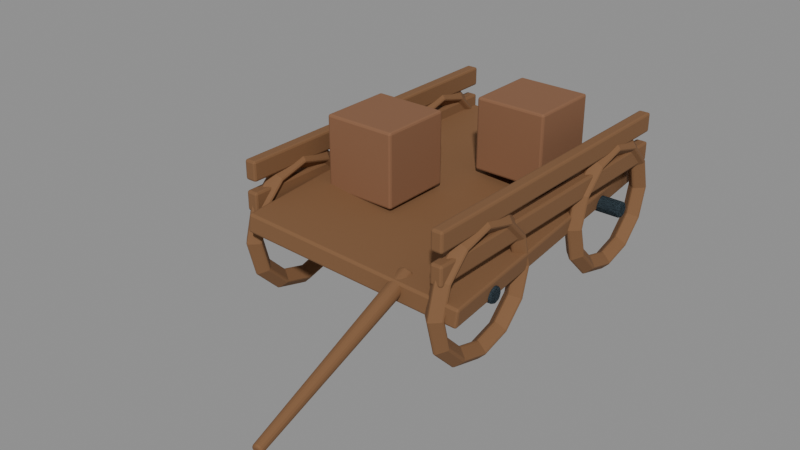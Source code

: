 # Source: wrecked_caravan_sculpt.blend  (saved by Blender 5.2.44; exported with 4.5.12 LTS)
import bpy
from mathutils import Matrix  # noqa: F401  (used for matrix-valued properties, if any)

bpy.ops.wm.read_factory_settings(use_empty=True)
scene = bpy.context.scene
scene.name = 'Fort11_wrecked_caravan'

# ---- materials (node trees are filled in below, after node groups)
mat_fortart2_wood_018 = bpy.data.materials.new('FortArt2_wood.018')
mat_fortart2_wood_018.diffuse_color = (0.2159, 0.1046, 0.04374, 1.0)
mat_fortart2_iron_019 = bpy.data.materials.new('FortArt2_iron.019')
mat_fortart2_iron_019.diffuse_color = (0.04092, 0.06663, 0.08438, 1.0)
mat_fortart2_leather_light_014 = bpy.data.materials.new('FortArt2_leather_light.014')
mat_fortart2_leather_light_014.diffuse_color = (0.2502, 0.117, 0.05781, 1.0)

# ---- material node trees
mat_fortart2_wood_018.use_nodes = True; mat_fortart2_wood_018.node_tree.nodes.clear()
_N = mat_fortart2_wood_018.node_tree.nodes; _L = mat_fortart2_wood_018.node_tree.links
n0 = _N.new('ShaderNodeBsdfPrincipled'); n0.name = 'Principled BSDF'; n0.location = (-200, 100)
n0.inputs[0].default_value = (0.2159, 0.1046, 0.04374, 1.0)
n0.inputs[1].default_value = 0.08
n0.inputs[2].default_value = 0.86
n0.inputs[10].default_value = 0.005
n1 = _N.new('ShaderNodeOutputMaterial'); n1.name = 'Material Output'; n1.location = (200, 100)
_L.new(n0.outputs[0], n1.inputs[0])
n1.is_active_output = True
mat_fortart2_iron_019.use_nodes = True; mat_fortart2_iron_019.node_tree.nodes.clear()
_N = mat_fortart2_iron_019.node_tree.nodes; _L = mat_fortart2_iron_019.node_tree.links
n0 = _N.new('ShaderNodeBsdfPrincipled'); n0.name = 'Principled BSDF'; n0.location = (-200, 100)
n0.inputs[0].default_value = (0.04092, 0.06663, 0.08438, 1.0)
n0.inputs[1].default_value = 0.08
n0.inputs[2].default_value = 0.86
n0.inputs[10].default_value = 0.005
n1 = _N.new('ShaderNodeOutputMaterial'); n1.name = 'Material Output'; n1.location = (200, 100)
_L.new(n0.outputs[0], n1.inputs[0])
n1.is_active_output = True
mat_fortart2_leather_light_014.use_nodes = True; mat_fortart2_leather_light_014.node_tree.nodes.clear()
_N = mat_fortart2_leather_light_014.node_tree.nodes; _L = mat_fortart2_leather_light_014.node_tree.links
n0 = _N.new('ShaderNodeBsdfPrincipled'); n0.name = 'Principled BSDF'; n0.location = (-200, 100)
n0.inputs[0].default_value = (0.2502, 0.117, 0.05781, 1.0)
n0.inputs[1].default_value = 0.08
n0.inputs[2].default_value = 0.86
n0.inputs[10].default_value = 0.005
n1 = _N.new('ShaderNodeOutputMaterial'); n1.name = 'Material Output'; n1.location = (200, 100)
_L.new(n0.outputs[0], n1.inputs[0])
n1.is_active_output = True

# ---- meshes
me_cube_2716 = bpy.data.meshes.new('Cube.2716')
me_cube_2716.from_pydata([(-1.25, -2.0, -0.11), (-1.25, -2.0, 0.11), (-1.25, 2.0, -0.11), (-1.25, 2.0, 0.11), (1.25, -2.0, -0.11), (1.25, -2.0, 0.11), (1.25, 2.0, -0.11), (1.25, 2.0, 0.11)], [], [(0, 1, 3, 2), (2, 3, 7, 6), (6, 7, 5, 4), (4, 5, 1, 0), (2, 6, 4, 0), (7, 3, 1, 5)])
_uv = me_cube_2716.uv_layers.new(name='UVMap')
_uv.uv.foreach_set('vector', [0.375, 0.0, 0.625, 0.0, 0.625, 0.25, 0.375, 0.25, 0.375, 0.25, 0.625, 0.25, 0.625, 0.5, 0.375, 0.5, 0.375, 0.5, 0.625, 0.5, 0.625, 0.75, 0.375, 0.75, 0.375, 0.75, 0.625, 0.75, 0.625, 1.0, 0.375, 1.0, 0.125, 0.5, 0.375, 0.5, 0.375, 0.75, 0.125, 0.75, 0.625, 0.5, 0.875, 0.5, 0.875, 0.75, 0.625, 0.75])
me_cube_2716.materials.append(mat_fortart2_wood_018)
me_cube_2716.update()
me_torus_426 = bpy.data.meshes.new('Torus.426')
me_torus_426.from_pydata([(0.82, 0.0, 0.0), (0.7, 0.0, 0.12), (0.58, 0.0, 1.47e-17), (0.7, 0.0, -0.12), (0.7101, 0.41, 0.0), (0.6062, 0.35, 0.12), (0.5023, 0.29, 1.47e-17), (0.6062, 0.35, -0.12), (0.41, 0.7101, 0.0), (0.35, 0.6062, 0.12), (0.29, 0.5023, 1.47e-17), (0.35, 0.6062, -0.12), (6.191e-08, 0.82, 0.0), (5.285e-08, 0.7, 0.12), (4.379e-08, 0.58, 1.47e-17), (5.285e-08, 0.7, -0.12), (-0.41, 0.7101, 0.0), (-0.35, 0.6062, 0.12), (-0.29, 0.5023, 1.47e-17), (-0.35, 0.6062, -0.12), (-0.7101, 0.41, 0.0), (-0.6062, 0.35, 0.12), (-0.5023, 0.29, 1.47e-17), (-0.6062, 0.35, -0.12), (-0.82, 7.169e-08, 0.0), (-0.7, 6.12e-08, 0.12), (-0.58, 5.071e-08, 1.47e-17), (-0.7, 6.12e-08, -0.12), (-0.7101, -0.41, 0.0), (-0.6062, -0.35, 0.12), (-0.5023, -0.29, 1.47e-17), (-0.6062, -0.35, -0.12), (-0.41, -0.7101, 0.0), (-0.35, -0.6062, 0.12), (-0.29, -0.5023, 1.47e-17), (-0.35, -0.6062, -0.12), (6.191e-08, -0.82, 0.0), (5.285e-08, -0.7, 0.12), (4.379e-08, -0.58, 1.47e-17), (5.285e-08, -0.7, -0.12), (0.41, -0.7101, 0.0), (0.35, -0.6062, 0.12), (0.29, -0.5023, 1.47e-17), (0.35, -0.6062, -0.12), (0.7101, -0.41, 0.0), (0.6062, -0.35, 0.12), (0.5023, -0.29, 1.47e-17), (0.6062, -0.35, -0.12)], [], [(0, 4, 5, 1), (1, 5, 6, 2), (2, 6, 7, 3), (3, 7, 4, 0), (4, 8, 9, 5), (5, 9, 10, 6), (6, 10, 11, 7), (7, 11, 8, 4), (8, 12, 13, 9), (9, 13, 14, 10), (10, 14, 15, 11), (11, 15, 12, 8), (12, 16, 17, 13), (13, 17, 18, 14), (14, 18, 19, 15), (15, 19, 16, 12), (16, 20, 21, 17), (17, 21, 22, 18), (18, 22, 23, 19), (19, 23, 20, 16), (20, 24, 25, 21), (21, 25, 26, 22), (22, 26, 27, 23), (23, 27, 24, 20), (24, 28, 29, 25), (25, 29, 30, 26), (26, 30, 31, 27), (27, 31, 28, 24), (28, 32, 33, 29), (29, 33, 34, 30), (30, 34, 35, 31), (31, 35, 32, 28), (32, 36, 37, 33), (33, 37, 38, 34), (34, 38, 39, 35), (35, 39, 36, 32), (36, 40, 41, 37), (37, 41, 42, 38), (38, 42, 43, 39), (39, 43, 40, 36), (40, 44, 45, 41), (41, 45, 46, 42), (42, 46, 47, 43), (43, 47, 44, 40), (44, 0, 1, 45), (45, 1, 2, 46), (46, 2, 3, 47), (47, 3, 0, 44)])
_uv = me_torus_426.uv_layers.new(name='UVMap')
_uv.uv.foreach_set('vector', [0.5, 0.5, 0.5833, 0.5, 0.5833, 0.75, 0.5, 0.75, 0.5, 0.75, 0.5833, 0.75, 0.5833, 1.0, 0.5, 1.0, 0.5, 0.0, 0.5833, 0.0, 0.5833, 0.25, 0.5, 0.25, 0.5, 0.25, 0.5833, 0.25, 0.5833, 0.5, 0.5, 0.5, 0.5833, 0.5, 0.6667, 0.5, 0.6667, 0.75, 0.5833, 0.75, 0.5833, 0.75, 0.6667, 0.75, 0.6667, 1.0, 0.5833, 1.0, 0.5833, 0.0, 0.6667, 0.0, 0.6667, 0.25, 0.5833, 0.25, 0.5833, 0.25, 0.6667, 0.25, 0.6667, 0.5, 0.5833, 0.5, 0.6667, 0.5, 0.75, 0.5, 0.75, 0.75, 0.6667, 0.75, 0.6667, 0.75, 0.75, 0.75, 0.75, 1.0, 0.6667, 1.0, 0.6667, 0.0, 0.75, 0.0, 0.75, 0.25, 0.6667, 0.25, 0.6667, 0.25, 0.75, 0.25, 0.75, 0.5, 0.6667, 0.5, 0.75, 0.5, 0.8333, 0.5, 0.8333, 0.75, 0.75, 0.75, 0.75, 0.75, 0.8333, 0.75, 0.8333, 1.0, 0.75, 1.0, 0.75, 0.0, 0.8333, 0.0, 0.8333, 0.25, 0.75, 0.25, 0.75, 0.25, 0.8333, 0.25, 0.8333, 0.5, 0.75, 0.5, 0.8333, 0.5, 0.9167, 0.5, 0.9167, 0.75, 0.8333, 0.75, 0.8333, 0.75, 0.9167, 0.75, 0.9167, 1.0, 0.8333, 1.0, 0.8333, 0.0, 0.9167, 0.0, 0.9167, 0.25, 0.8333, 0.25, 0.8333, 0.25, 0.9167, 0.25, 0.9167, 0.5, 0.8333, 0.5, 0.9167, 0.5, 1.0, 0.5, 1.0, 0.75, 0.9167, 0.75, 0.9167, 0.75, 1.0, 0.75, 1.0, 1.0, 0.9167, 1.0, 0.9167, 0.0, 1.0, 0.0, 1.0, 0.25, 0.9167, 0.25, 0.9167, 0.25, 1.0, 0.25, 1.0, 0.5, 0.9167, 0.5, 2.22e-16, 0.5, 0.08333, 0.5, 0.08333, 0.75, 2.22e-16, 0.75, 2.22e-16, 0.75, 0.08333, 0.75, 0.08333, 1.0, 2.22e-16, 1.0, 2.22e-16, 0.0, 0.08333, 0.0, 0.08333, 0.25, 2.22e-16, 0.25, 2.22e-16, 0.25, 0.08333, 0.25, 0.08333, 0.5, 2.22e-16, 0.5, 0.08333, 0.5, 0.1667, 0.5, 0.1667, 0.75, 0.08333, 0.75, 0.08333, 0.75, 0.1667, 0.75, 0.1667, 1.0, 0.08333, 1.0, 0.08333, 0.0, 0.1667, 0.0, 0.1667, 0.25, 0.08333, 0.25, 0.08333, 0.25, 0.1667, 0.25, 0.1667, 0.5, 0.08333, 0.5, 0.1667, 0.5, 0.25, 0.5, 0.25, 0.75, 0.1667, 0.75, 0.1667, 0.75, 0.25, 0.75, 0.25, 1.0, 0.1667, 1.0, 0.1667, 0.0, 0.25, 0.0, 0.25, 0.25, 0.1667, 0.25, 0.1667, 0.25, 0.25, 0.25, 0.25, 0.5, 0.1667, 0.5, 0.25, 0.5, 0.3333, 0.5, 0.3333, 0.75, 0.25, 0.75, 0.25, 0.75, 0.3333, 0.75, 0.3333, 1.0, 0.25, 1.0, 0.25, 0.0, 0.3333, 0.0, 0.3333, 0.25, 0.25, 0.25, 0.25, 0.25, 0.3333, 0.25, 0.3333, 0.5, 0.25, 0.5, 0.3333, 0.5, 0.4167, 0.5, 0.4167, 0.75, 0.3333, 0.75, 0.3333, 0.75, 0.4167, 0.75, 0.4167, 1.0, 0.3333, 1.0, 0.3333, 0.0, 0.4167, 0.0, 0.4167, 0.25, 0.3333, 0.25, 0.3333, 0.25, 0.4167, 0.25, 0.4167, 0.5, 0.3333, 0.5, 0.4167, 0.5, 0.5, 0.5, 0.5, 0.75, 0.4167, 0.75, 0.4167, 0.75, 0.5, 0.75, 0.5, 1.0, 0.4167, 1.0, 0.4167, 0.0, 0.5, 0.0, 0.5, 0.25, 0.4167, 0.25, 0.4167, 0.25, 0.5, 0.25, 0.5, 0.5, 0.4167, 0.5])
me_torus_426.materials.append(mat_fortart2_wood_018)
me_torus_426.update()
me_cone_2487 = bpy.data.meshes.new('Cone.2487')
me_cone_2487.from_pydata([(0.0, 0.1, -1.4), (0.0, 0.1, 1.4), (0.07071, 0.07071, -1.4), (0.07071, 0.07071, 1.4), (0.1, 0.0, -1.4), (0.1, 0.0, 1.4), (0.07071, -0.07071, -1.4), (0.07071, -0.07071, 1.4), (0.0, -0.1, -1.4), (0.0, -0.1, 1.4), (-0.07071, -0.07071, -1.4), (-0.07071, -0.07071, 1.4), (-0.1, 0.0, -1.4), (-0.1, 0.0, 1.4), (-0.07071, 0.07071, -1.4), (-0.07071, 0.07071, 1.4)], [], [(0, 1, 3, 2), (2, 3, 5, 4), (4, 5, 7, 6), (6, 7, 9, 8), (8, 9, 11, 10), (10, 11, 13, 12), (3, 1, 15, 13, 11, 9, 7, 5), (12, 13, 15, 14), (14, 15, 1, 0), (0, 2, 4, 6, 8, 10, 12, 14)])
_uv = me_cone_2487.uv_layers.new(name='UVMap')
_uv.uv.foreach_set('vector', [1.0, 0.5, 1.0, 1.0, 0.875, 1.0, 0.875, 0.5, 0.875, 0.5, 0.875, 1.0, 0.75, 1.0, 0.75, 0.5, 0.75, 0.5, 0.75, 1.0, 0.625, 1.0, 0.625, 0.5, 0.625, 0.5, 0.625, 1.0, 0.5, 1.0, 0.5, 0.5, 0.5, 0.5, 0.5, 1.0, 0.375, 1.0, 0.375, 0.5, 0.375, 0.5, 0.375, 1.0, 0.25, 1.0, 0.25, 0.5, 0.4197, 0.4197, 0.25, 0.49, 0.08029, 0.4197, 0.01, 0.25, 0.08029, 0.08029, 0.25, 0.01, 0.4197, 0.08029, 0.49, 0.25, 0.25, 0.5, 0.25, 1.0, 0.125, 1.0, 0.125, 0.5, 0.125, 0.5, 0.125, 1.0, 0.0, 1.0, 0.0, 0.5, 0.75, 0.49, 0.9197, 0.4197, 0.99, 0.25, 0.9197, 0.08029, 0.75, 0.01, 0.5803, 0.08029, 0.51, 0.25, 0.5803, 0.4197])
me_cone_2487.materials.append(mat_fortart2_iron_019)
me_cone_2487.update()
me_torus_427 = bpy.data.meshes.new('Torus.427')
me_torus_427.from_pydata([(0.82, 0.0, 0.0), (0.7, 0.0, 0.12), (0.58, 0.0, 1.47e-17), (0.7, 0.0, -0.12), (0.7101, 0.41, 0.0), (0.6062, 0.35, 0.12), (0.5023, 0.29, 1.47e-17), (0.6062, 0.35, -0.12), (0.41, 0.7101, 0.0), (0.35, 0.6062, 0.12), (0.29, 0.5023, 1.47e-17), (0.35, 0.6062, -0.12), (6.191e-08, 0.82, 0.0), (5.285e-08, 0.7, 0.12), (4.379e-08, 0.58, 1.47e-17), (5.285e-08, 0.7, -0.12), (-0.41, 0.7101, 0.0), (-0.35, 0.6062, 0.12), (-0.29, 0.5023, 1.47e-17), (-0.35, 0.6062, -0.12), (-0.7101, 0.41, 0.0), (-0.6062, 0.35, 0.12), (-0.5023, 0.29, 1.47e-17), (-0.6062, 0.35, -0.12), (-0.82, 7.169e-08, 0.0), (-0.7, 6.12e-08, 0.12), (-0.58, 5.071e-08, 1.47e-17), (-0.7, 6.12e-08, -0.12), (-0.7101, -0.41, 0.0), (-0.6062, -0.35, 0.12), (-0.5023, -0.29, 1.47e-17), (-0.6062, -0.35, -0.12), (-0.41, -0.7101, 0.0), (-0.35, -0.6062, 0.12), (-0.29, -0.5023, 1.47e-17), (-0.35, -0.6062, -0.12), (6.191e-08, -0.82, 0.0), (5.285e-08, -0.7, 0.12), (4.379e-08, -0.58, 1.47e-17), (5.285e-08, -0.7, -0.12), (0.41, -0.7101, 0.0), (0.35, -0.6062, 0.12), (0.29, -0.5023, 1.47e-17), (0.35, -0.6062, -0.12), (0.7101, -0.41, 0.0), (0.6062, -0.35, 0.12), (0.5023, -0.29, 1.47e-17), (0.6062, -0.35, -0.12)], [], [(0, 4, 5, 1), (1, 5, 6, 2), (2, 6, 7, 3), (3, 7, 4, 0), (4, 8, 9, 5), (5, 9, 10, 6), (6, 10, 11, 7), (7, 11, 8, 4), (8, 12, 13, 9), (9, 13, 14, 10), (10, 14, 15, 11), (11, 15, 12, 8), (12, 16, 17, 13), (13, 17, 18, 14), (14, 18, 19, 15), (15, 19, 16, 12), (16, 20, 21, 17), (17, 21, 22, 18), (18, 22, 23, 19), (19, 23, 20, 16), (20, 24, 25, 21), (21, 25, 26, 22), (22, 26, 27, 23), (23, 27, 24, 20), (24, 28, 29, 25), (25, 29, 30, 26), (26, 30, 31, 27), (27, 31, 28, 24), (28, 32, 33, 29), (29, 33, 34, 30), (30, 34, 35, 31), (31, 35, 32, 28), (32, 36, 37, 33), (33, 37, 38, 34), (34, 38, 39, 35), (35, 39, 36, 32), (36, 40, 41, 37), (37, 41, 42, 38), (38, 42, 43, 39), (39, 43, 40, 36), (40, 44, 45, 41), (41, 45, 46, 42), (42, 46, 47, 43), (43, 47, 44, 40), (44, 0, 1, 45), (45, 1, 2, 46), (46, 2, 3, 47), (47, 3, 0, 44)])
_uv = me_torus_427.uv_layers.new(name='UVMap')
_uv.uv.foreach_set('vector', [0.5, 0.5, 0.5833, 0.5, 0.5833, 0.75, 0.5, 0.75, 0.5, 0.75, 0.5833, 0.75, 0.5833, 1.0, 0.5, 1.0, 0.5, 0.0, 0.5833, 0.0, 0.5833, 0.25, 0.5, 0.25, 0.5, 0.25, 0.5833, 0.25, 0.5833, 0.5, 0.5, 0.5, 0.5833, 0.5, 0.6667, 0.5, 0.6667, 0.75, 0.5833, 0.75, 0.5833, 0.75, 0.6667, 0.75, 0.6667, 1.0, 0.5833, 1.0, 0.5833, 0.0, 0.6667, 0.0, 0.6667, 0.25, 0.5833, 0.25, 0.5833, 0.25, 0.6667, 0.25, 0.6667, 0.5, 0.5833, 0.5, 0.6667, 0.5, 0.75, 0.5, 0.75, 0.75, 0.6667, 0.75, 0.6667, 0.75, 0.75, 0.75, 0.75, 1.0, 0.6667, 1.0, 0.6667, 0.0, 0.75, 0.0, 0.75, 0.25, 0.6667, 0.25, 0.6667, 0.25, 0.75, 0.25, 0.75, 0.5, 0.6667, 0.5, 0.75, 0.5, 0.8333, 0.5, 0.8333, 0.75, 0.75, 0.75, 0.75, 0.75, 0.8333, 0.75, 0.8333, 1.0, 0.75, 1.0, 0.75, 0.0, 0.8333, 0.0, 0.8333, 0.25, 0.75, 0.25, 0.75, 0.25, 0.8333, 0.25, 0.8333, 0.5, 0.75, 0.5, 0.8333, 0.5, 0.9167, 0.5, 0.9167, 0.75, 0.8333, 0.75, 0.8333, 0.75, 0.9167, 0.75, 0.9167, 1.0, 0.8333, 1.0, 0.8333, 0.0, 0.9167, 0.0, 0.9167, 0.25, 0.8333, 0.25, 0.8333, 0.25, 0.9167, 0.25, 0.9167, 0.5, 0.8333, 0.5, 0.9167, 0.5, 1.0, 0.5, 1.0, 0.75, 0.9167, 0.75, 0.9167, 0.75, 1.0, 0.75, 1.0, 1.0, 0.9167, 1.0, 0.9167, 0.0, 1.0, 0.0, 1.0, 0.25, 0.9167, 0.25, 0.9167, 0.25, 1.0, 0.25, 1.0, 0.5, 0.9167, 0.5, 2.22e-16, 0.5, 0.08333, 0.5, 0.08333, 0.75, 2.22e-16, 0.75, 2.22e-16, 0.75, 0.08333, 0.75, 0.08333, 1.0, 2.22e-16, 1.0, 2.22e-16, 0.0, 0.08333, 0.0, 0.08333, 0.25, 2.22e-16, 0.25, 2.22e-16, 0.25, 0.08333, 0.25, 0.08333, 0.5, 2.22e-16, 0.5, 0.08333, 0.5, 0.1667, 0.5, 0.1667, 0.75, 0.08333, 0.75, 0.08333, 0.75, 0.1667, 0.75, 0.1667, 1.0, 0.08333, 1.0, 0.08333, 0.0, 0.1667, 0.0, 0.1667, 0.25, 0.08333, 0.25, 0.08333, 0.25, 0.1667, 0.25, 0.1667, 0.5, 0.08333, 0.5, 0.1667, 0.5, 0.25, 0.5, 0.25, 0.75, 0.1667, 0.75, 0.1667, 0.75, 0.25, 0.75, 0.25, 1.0, 0.1667, 1.0, 0.1667, 0.0, 0.25, 0.0, 0.25, 0.25, 0.1667, 0.25, 0.1667, 0.25, 0.25, 0.25, 0.25, 0.5, 0.1667, 0.5, 0.25, 0.5, 0.3333, 0.5, 0.3333, 0.75, 0.25, 0.75, 0.25, 0.75, 0.3333, 0.75, 0.3333, 1.0, 0.25, 1.0, 0.25, 0.0, 0.3333, 0.0, 0.3333, 0.25, 0.25, 0.25, 0.25, 0.25, 0.3333, 0.25, 0.3333, 0.5, 0.25, 0.5, 0.3333, 0.5, 0.4167, 0.5, 0.4167, 0.75, 0.3333, 0.75, 0.3333, 0.75, 0.4167, 0.75, 0.4167, 1.0, 0.3333, 1.0, 0.3333, 0.0, 0.4167, 0.0, 0.4167, 0.25, 0.3333, 0.25, 0.3333, 0.25, 0.4167, 0.25, 0.4167, 0.5, 0.3333, 0.5, 0.4167, 0.5, 0.5, 0.5, 0.5, 0.75, 0.4167, 0.75, 0.4167, 0.75, 0.5, 0.75, 0.5, 1.0, 0.4167, 1.0, 0.4167, 0.0, 0.5, 0.0, 0.5, 0.25, 0.4167, 0.25, 0.4167, 0.25, 0.5, 0.25, 0.5, 0.5, 0.4167, 0.5])
me_torus_427.materials.append(mat_fortart2_wood_018)
me_torus_427.update()
me_cone_2488 = bpy.data.meshes.new('Cone.2488')
me_cone_2488.from_pydata([(0.0, 0.1, -1.4), (0.0, 0.1, 1.4), (0.07071, 0.07071, -1.4), (0.07071, 0.07071, 1.4), (0.1, 0.0, -1.4), (0.1, 0.0, 1.4), (0.07071, -0.07071, -1.4), (0.07071, -0.07071, 1.4), (0.0, -0.1, -1.4), (0.0, -0.1, 1.4), (-0.07071, -0.07071, -1.4), (-0.07071, -0.07071, 1.4), (-0.1, 0.0, -1.4), (-0.1, 0.0, 1.4), (-0.07071, 0.07071, -1.4), (-0.07071, 0.07071, 1.4)], [], [(0, 1, 3, 2), (2, 3, 5, 4), (4, 5, 7, 6), (6, 7, 9, 8), (8, 9, 11, 10), (10, 11, 13, 12), (3, 1, 15, 13, 11, 9, 7, 5), (12, 13, 15, 14), (14, 15, 1, 0), (0, 2, 4, 6, 8, 10, 12, 14)])
_uv = me_cone_2488.uv_layers.new(name='UVMap')
_uv.uv.foreach_set('vector', [1.0, 0.5, 1.0, 1.0, 0.875, 1.0, 0.875, 0.5, 0.875, 0.5, 0.875, 1.0, 0.75, 1.0, 0.75, 0.5, 0.75, 0.5, 0.75, 1.0, 0.625, 1.0, 0.625, 0.5, 0.625, 0.5, 0.625, 1.0, 0.5, 1.0, 0.5, 0.5, 0.5, 0.5, 0.5, 1.0, 0.375, 1.0, 0.375, 0.5, 0.375, 0.5, 0.375, 1.0, 0.25, 1.0, 0.25, 0.5, 0.4197, 0.4197, 0.25, 0.49, 0.08029, 0.4197, 0.01, 0.25, 0.08029, 0.08029, 0.25, 0.01, 0.4197, 0.08029, 0.49, 0.25, 0.25, 0.5, 0.25, 1.0, 0.125, 1.0, 0.125, 0.5, 0.125, 0.5, 0.125, 1.0, 0.0, 1.0, 0.0, 0.5, 0.75, 0.49, 0.9197, 0.4197, 0.99, 0.25, 0.9197, 0.08029, 0.75, 0.01, 0.5803, 0.08029, 0.51, 0.25, 0.5803, 0.4197])
me_cone_2488.materials.append(mat_fortart2_iron_019)
me_cone_2488.update()
me_cube_2717 = bpy.data.meshes.new('Cube.2717')
me_cube_2717.from_pydata([(-0.07, -1.9, -0.115), (-0.07, -1.9, 0.115), (-0.07, 1.9, -0.115), (-0.07, 1.9, 0.115), (0.07, -1.9, -0.115), (0.07, -1.9, 0.115), (0.07, 1.9, -0.115), (0.07, 1.9, 0.115)], [], [(0, 1, 3, 2), (2, 3, 7, 6), (6, 7, 5, 4), (4, 5, 1, 0), (2, 6, 4, 0), (7, 3, 1, 5)])
_uv = me_cube_2717.uv_layers.new(name='UVMap')
_uv.uv.foreach_set('vector', [0.375, 0.0, 0.625, 0.0, 0.625, 0.25, 0.375, 0.25, 0.375, 0.25, 0.625, 0.25, 0.625, 0.5, 0.375, 0.5, 0.375, 0.5, 0.625, 0.5, 0.625, 0.75, 0.375, 0.75, 0.375, 0.75, 0.625, 0.75, 0.625, 1.0, 0.375, 1.0, 0.125, 0.5, 0.375, 0.5, 0.375, 0.75, 0.125, 0.75, 0.625, 0.5, 0.875, 0.5, 0.875, 0.75, 0.625, 0.75])
me_cube_2717.materials.append(mat_fortart2_wood_018)
me_cube_2717.update()
me_cube_2718 = bpy.data.meshes.new('Cube.2718')
me_cube_2718.from_pydata([(-0.07, -1.9, -0.115), (-0.07, -1.9, 0.115), (-0.07, 1.9, -0.115), (-0.07, 1.9, 0.115), (0.07, -1.9, -0.115), (0.07, -1.9, 0.115), (0.07, 1.9, -0.115), (0.07, 1.9, 0.115)], [], [(0, 1, 3, 2), (2, 3, 7, 6), (6, 7, 5, 4), (4, 5, 1, 0), (2, 6, 4, 0), (7, 3, 1, 5)])
_uv = me_cube_2718.uv_layers.new(name='UVMap')
_uv.uv.foreach_set('vector', [0.375, 0.0, 0.625, 0.0, 0.625, 0.25, 0.375, 0.25, 0.375, 0.25, 0.625, 0.25, 0.625, 0.5, 0.375, 0.5, 0.375, 0.5, 0.625, 0.5, 0.625, 0.75, 0.375, 0.75, 0.375, 0.75, 0.625, 0.75, 0.625, 1.0, 0.375, 1.0, 0.125, 0.5, 0.375, 0.5, 0.375, 0.75, 0.125, 0.75, 0.625, 0.5, 0.875, 0.5, 0.875, 0.75, 0.625, 0.75])
me_cube_2718.materials.append(mat_fortart2_wood_018)
me_cube_2718.update()
me_torus_428 = bpy.data.meshes.new('Torus.428')
me_torus_428.from_pydata([(0.82, 0.0, 0.0), (0.7, 0.0, 0.12), (0.58, 0.0, 1.47e-17), (0.7, 0.0, -0.12), (0.7101, 0.41, 0.0), (0.6062, 0.35, 0.12), (0.5023, 0.29, 1.47e-17), (0.6062, 0.35, -0.12), (0.41, 0.7101, 0.0), (0.35, 0.6062, 0.12), (0.29, 0.5023, 1.47e-17), (0.35, 0.6062, -0.12), (6.191e-08, 0.82, 0.0), (5.285e-08, 0.7, 0.12), (4.379e-08, 0.58, 1.47e-17), (5.285e-08, 0.7, -0.12), (-0.41, 0.7101, 0.0), (-0.35, 0.6062, 0.12), (-0.29, 0.5023, 1.47e-17), (-0.35, 0.6062, -0.12), (-0.7101, 0.41, 0.0), (-0.6062, 0.35, 0.12), (-0.5023, 0.29, 1.47e-17), (-0.6062, 0.35, -0.12), (-0.82, 7.169e-08, 0.0), (-0.7, 6.12e-08, 0.12), (-0.58, 5.071e-08, 1.47e-17), (-0.7, 6.12e-08, -0.12), (-0.7101, -0.41, 0.0), (-0.6062, -0.35, 0.12), (-0.5023, -0.29, 1.47e-17), (-0.6062, -0.35, -0.12), (-0.41, -0.7101, 0.0), (-0.35, -0.6062, 0.12), (-0.29, -0.5023, 1.47e-17), (-0.35, -0.6062, -0.12), (6.191e-08, -0.82, 0.0), (5.285e-08, -0.7, 0.12), (4.379e-08, -0.58, 1.47e-17), (5.285e-08, -0.7, -0.12), (0.41, -0.7101, 0.0), (0.35, -0.6062, 0.12), (0.29, -0.5023, 1.47e-17), (0.35, -0.6062, -0.12), (0.7101, -0.41, 0.0), (0.6062, -0.35, 0.12), (0.5023, -0.29, 1.47e-17), (0.6062, -0.35, -0.12)], [], [(0, 4, 5, 1), (1, 5, 6, 2), (2, 6, 7, 3), (3, 7, 4, 0), (4, 8, 9, 5), (5, 9, 10, 6), (6, 10, 11, 7), (7, 11, 8, 4), (8, 12, 13, 9), (9, 13, 14, 10), (10, 14, 15, 11), (11, 15, 12, 8), (12, 16, 17, 13), (13, 17, 18, 14), (14, 18, 19, 15), (15, 19, 16, 12), (16, 20, 21, 17), (17, 21, 22, 18), (18, 22, 23, 19), (19, 23, 20, 16), (20, 24, 25, 21), (21, 25, 26, 22), (22, 26, 27, 23), (23, 27, 24, 20), (24, 28, 29, 25), (25, 29, 30, 26), (26, 30, 31, 27), (27, 31, 28, 24), (28, 32, 33, 29), (29, 33, 34, 30), (30, 34, 35, 31), (31, 35, 32, 28), (32, 36, 37, 33), (33, 37, 38, 34), (34, 38, 39, 35), (35, 39, 36, 32), (36, 40, 41, 37), (37, 41, 42, 38), (38, 42, 43, 39), (39, 43, 40, 36), (40, 44, 45, 41), (41, 45, 46, 42), (42, 46, 47, 43), (43, 47, 44, 40), (44, 0, 1, 45), (45, 1, 2, 46), (46, 2, 3, 47), (47, 3, 0, 44)])
_uv = me_torus_428.uv_layers.new(name='UVMap')
_uv.uv.foreach_set('vector', [0.5, 0.5, 0.5833, 0.5, 0.5833, 0.75, 0.5, 0.75, 0.5, 0.75, 0.5833, 0.75, 0.5833, 1.0, 0.5, 1.0, 0.5, 0.0, 0.5833, 0.0, 0.5833, 0.25, 0.5, 0.25, 0.5, 0.25, 0.5833, 0.25, 0.5833, 0.5, 0.5, 0.5, 0.5833, 0.5, 0.6667, 0.5, 0.6667, 0.75, 0.5833, 0.75, 0.5833, 0.75, 0.6667, 0.75, 0.6667, 1.0, 0.5833, 1.0, 0.5833, 0.0, 0.6667, 0.0, 0.6667, 0.25, 0.5833, 0.25, 0.5833, 0.25, 0.6667, 0.25, 0.6667, 0.5, 0.5833, 0.5, 0.6667, 0.5, 0.75, 0.5, 0.75, 0.75, 0.6667, 0.75, 0.6667, 0.75, 0.75, 0.75, 0.75, 1.0, 0.6667, 1.0, 0.6667, 0.0, 0.75, 0.0, 0.75, 0.25, 0.6667, 0.25, 0.6667, 0.25, 0.75, 0.25, 0.75, 0.5, 0.6667, 0.5, 0.75, 0.5, 0.8333, 0.5, 0.8333, 0.75, 0.75, 0.75, 0.75, 0.75, 0.8333, 0.75, 0.8333, 1.0, 0.75, 1.0, 0.75, 0.0, 0.8333, 0.0, 0.8333, 0.25, 0.75, 0.25, 0.75, 0.25, 0.8333, 0.25, 0.8333, 0.5, 0.75, 0.5, 0.8333, 0.5, 0.9167, 0.5, 0.9167, 0.75, 0.8333, 0.75, 0.8333, 0.75, 0.9167, 0.75, 0.9167, 1.0, 0.8333, 1.0, 0.8333, 0.0, 0.9167, 0.0, 0.9167, 0.25, 0.8333, 0.25, 0.8333, 0.25, 0.9167, 0.25, 0.9167, 0.5, 0.8333, 0.5, 0.9167, 0.5, 1.0, 0.5, 1.0, 0.75, 0.9167, 0.75, 0.9167, 0.75, 1.0, 0.75, 1.0, 1.0, 0.9167, 1.0, 0.9167, 0.0, 1.0, 0.0, 1.0, 0.25, 0.9167, 0.25, 0.9167, 0.25, 1.0, 0.25, 1.0, 0.5, 0.9167, 0.5, 2.22e-16, 0.5, 0.08333, 0.5, 0.08333, 0.75, 2.22e-16, 0.75, 2.22e-16, 0.75, 0.08333, 0.75, 0.08333, 1.0, 2.22e-16, 1.0, 2.22e-16, 0.0, 0.08333, 0.0, 0.08333, 0.25, 2.22e-16, 0.25, 2.22e-16, 0.25, 0.08333, 0.25, 0.08333, 0.5, 2.22e-16, 0.5, 0.08333, 0.5, 0.1667, 0.5, 0.1667, 0.75, 0.08333, 0.75, 0.08333, 0.75, 0.1667, 0.75, 0.1667, 1.0, 0.08333, 1.0, 0.08333, 0.0, 0.1667, 0.0, 0.1667, 0.25, 0.08333, 0.25, 0.08333, 0.25, 0.1667, 0.25, 0.1667, 0.5, 0.08333, 0.5, 0.1667, 0.5, 0.25, 0.5, 0.25, 0.75, 0.1667, 0.75, 0.1667, 0.75, 0.25, 0.75, 0.25, 1.0, 0.1667, 1.0, 0.1667, 0.0, 0.25, 0.0, 0.25, 0.25, 0.1667, 0.25, 0.1667, 0.25, 0.25, 0.25, 0.25, 0.5, 0.1667, 0.5, 0.25, 0.5, 0.3333, 0.5, 0.3333, 0.75, 0.25, 0.75, 0.25, 0.75, 0.3333, 0.75, 0.3333, 1.0, 0.25, 1.0, 0.25, 0.0, 0.3333, 0.0, 0.3333, 0.25, 0.25, 0.25, 0.25, 0.25, 0.3333, 0.25, 0.3333, 0.5, 0.25, 0.5, 0.3333, 0.5, 0.4167, 0.5, 0.4167, 0.75, 0.3333, 0.75, 0.3333, 0.75, 0.4167, 0.75, 0.4167, 1.0, 0.3333, 1.0, 0.3333, 0.0, 0.4167, 0.0, 0.4167, 0.25, 0.3333, 0.25, 0.3333, 0.25, 0.4167, 0.25, 0.4167, 0.5, 0.3333, 0.5, 0.4167, 0.5, 0.5, 0.5, 0.5, 0.75, 0.4167, 0.75, 0.4167, 0.75, 0.5, 0.75, 0.5, 1.0, 0.4167, 1.0, 0.4167, 0.0, 0.5, 0.0, 0.5, 0.25, 0.4167, 0.25, 0.4167, 0.25, 0.5, 0.25, 0.5, 0.5, 0.4167, 0.5])
me_torus_428.materials.append(mat_fortart2_wood_018)
me_torus_428.update()
me_cone_2489 = bpy.data.meshes.new('Cone.2489')
me_cone_2489.from_pydata([(0.0, 0.1, -1.4), (0.0, 0.1, 1.4), (0.07071, 0.07071, -1.4), (0.07071, 0.07071, 1.4), (0.1, 0.0, -1.4), (0.1, 0.0, 1.4), (0.07071, -0.07071, -1.4), (0.07071, -0.07071, 1.4), (0.0, -0.1, -1.4), (0.0, -0.1, 1.4), (-0.07071, -0.07071, -1.4), (-0.07071, -0.07071, 1.4), (-0.1, 0.0, -1.4), (-0.1, 0.0, 1.4), (-0.07071, 0.07071, -1.4), (-0.07071, 0.07071, 1.4)], [], [(0, 1, 3, 2), (2, 3, 5, 4), (4, 5, 7, 6), (6, 7, 9, 8), (8, 9, 11, 10), (10, 11, 13, 12), (3, 1, 15, 13, 11, 9, 7, 5), (12, 13, 15, 14), (14, 15, 1, 0), (0, 2, 4, 6, 8, 10, 12, 14)])
_uv = me_cone_2489.uv_layers.new(name='UVMap')
_uv.uv.foreach_set('vector', [1.0, 0.5, 1.0, 1.0, 0.875, 1.0, 0.875, 0.5, 0.875, 0.5, 0.875, 1.0, 0.75, 1.0, 0.75, 0.5, 0.75, 0.5, 0.75, 1.0, 0.625, 1.0, 0.625, 0.5, 0.625, 0.5, 0.625, 1.0, 0.5, 1.0, 0.5, 0.5, 0.5, 0.5, 0.5, 1.0, 0.375, 1.0, 0.375, 0.5, 0.375, 0.5, 0.375, 1.0, 0.25, 1.0, 0.25, 0.5, 0.4197, 0.4197, 0.25, 0.49, 0.08029, 0.4197, 0.01, 0.25, 0.08029, 0.08029, 0.25, 0.01, 0.4197, 0.08029, 0.49, 0.25, 0.25, 0.5, 0.25, 1.0, 0.125, 1.0, 0.125, 0.5, 0.125, 0.5, 0.125, 1.0, 0.0, 1.0, 0.0, 0.5, 0.75, 0.49, 0.9197, 0.4197, 0.99, 0.25, 0.9197, 0.08029, 0.75, 0.01, 0.5803, 0.08029, 0.51, 0.25, 0.5803, 0.4197])
me_cone_2489.materials.append(mat_fortart2_iron_019)
me_cone_2489.update()
me_torus_429 = bpy.data.meshes.new('Torus.429')
me_torus_429.from_pydata([(0.82, 0.0, 0.0), (0.7, 0.0, 0.12), (0.58, 0.0, 1.47e-17), (0.7, 0.0, -0.12), (0.7101, 0.41, 0.0), (0.6062, 0.35, 0.12), (0.5023, 0.29, 1.47e-17), (0.6062, 0.35, -0.12), (0.41, 0.7101, 0.0), (0.35, 0.6062, 0.12), (0.29, 0.5023, 1.47e-17), (0.35, 0.6062, -0.12), (6.191e-08, 0.82, 0.0), (5.285e-08, 0.7, 0.12), (4.379e-08, 0.58, 1.47e-17), (5.285e-08, 0.7, -0.12), (-0.41, 0.7101, 0.0), (-0.35, 0.6062, 0.12), (-0.29, 0.5023, 1.47e-17), (-0.35, 0.6062, -0.12), (-0.7101, 0.41, 0.0), (-0.6062, 0.35, 0.12), (-0.5023, 0.29, 1.47e-17), (-0.6062, 0.35, -0.12), (-0.82, 7.169e-08, 0.0), (-0.7, 6.12e-08, 0.12), (-0.58, 5.071e-08, 1.47e-17), (-0.7, 6.12e-08, -0.12), (-0.7101, -0.41, 0.0), (-0.6062, -0.35, 0.12), (-0.5023, -0.29, 1.47e-17), (-0.6062, -0.35, -0.12), (-0.41, -0.7101, 0.0), (-0.35, -0.6062, 0.12), (-0.29, -0.5023, 1.47e-17), (-0.35, -0.6062, -0.12), (6.191e-08, -0.82, 0.0), (5.285e-08, -0.7, 0.12), (4.379e-08, -0.58, 1.47e-17), (5.285e-08, -0.7, -0.12), (0.41, -0.7101, 0.0), (0.35, -0.6062, 0.12), (0.29, -0.5023, 1.47e-17), (0.35, -0.6062, -0.12), (0.7101, -0.41, 0.0), (0.6062, -0.35, 0.12), (0.5023, -0.29, 1.47e-17), (0.6062, -0.35, -0.12)], [], [(0, 4, 5, 1), (1, 5, 6, 2), (2, 6, 7, 3), (3, 7, 4, 0), (4, 8, 9, 5), (5, 9, 10, 6), (6, 10, 11, 7), (7, 11, 8, 4), (8, 12, 13, 9), (9, 13, 14, 10), (10, 14, 15, 11), (11, 15, 12, 8), (12, 16, 17, 13), (13, 17, 18, 14), (14, 18, 19, 15), (15, 19, 16, 12), (16, 20, 21, 17), (17, 21, 22, 18), (18, 22, 23, 19), (19, 23, 20, 16), (20, 24, 25, 21), (21, 25, 26, 22), (22, 26, 27, 23), (23, 27, 24, 20), (24, 28, 29, 25), (25, 29, 30, 26), (26, 30, 31, 27), (27, 31, 28, 24), (28, 32, 33, 29), (29, 33, 34, 30), (30, 34, 35, 31), (31, 35, 32, 28), (32, 36, 37, 33), (33, 37, 38, 34), (34, 38, 39, 35), (35, 39, 36, 32), (36, 40, 41, 37), (37, 41, 42, 38), (38, 42, 43, 39), (39, 43, 40, 36), (40, 44, 45, 41), (41, 45, 46, 42), (42, 46, 47, 43), (43, 47, 44, 40), (44, 0, 1, 45), (45, 1, 2, 46), (46, 2, 3, 47), (47, 3, 0, 44)])
_uv = me_torus_429.uv_layers.new(name='UVMap')
_uv.uv.foreach_set('vector', [0.5, 0.5, 0.5833, 0.5, 0.5833, 0.75, 0.5, 0.75, 0.5, 0.75, 0.5833, 0.75, 0.5833, 1.0, 0.5, 1.0, 0.5, 0.0, 0.5833, 0.0, 0.5833, 0.25, 0.5, 0.25, 0.5, 0.25, 0.5833, 0.25, 0.5833, 0.5, 0.5, 0.5, 0.5833, 0.5, 0.6667, 0.5, 0.6667, 0.75, 0.5833, 0.75, 0.5833, 0.75, 0.6667, 0.75, 0.6667, 1.0, 0.5833, 1.0, 0.5833, 0.0, 0.6667, 0.0, 0.6667, 0.25, 0.5833, 0.25, 0.5833, 0.25, 0.6667, 0.25, 0.6667, 0.5, 0.5833, 0.5, 0.6667, 0.5, 0.75, 0.5, 0.75, 0.75, 0.6667, 0.75, 0.6667, 0.75, 0.75, 0.75, 0.75, 1.0, 0.6667, 1.0, 0.6667, 0.0, 0.75, 0.0, 0.75, 0.25, 0.6667, 0.25, 0.6667, 0.25, 0.75, 0.25, 0.75, 0.5, 0.6667, 0.5, 0.75, 0.5, 0.8333, 0.5, 0.8333, 0.75, 0.75, 0.75, 0.75, 0.75, 0.8333, 0.75, 0.8333, 1.0, 0.75, 1.0, 0.75, 0.0, 0.8333, 0.0, 0.8333, 0.25, 0.75, 0.25, 0.75, 0.25, 0.8333, 0.25, 0.8333, 0.5, 0.75, 0.5, 0.8333, 0.5, 0.9167, 0.5, 0.9167, 0.75, 0.8333, 0.75, 0.8333, 0.75, 0.9167, 0.75, 0.9167, 1.0, 0.8333, 1.0, 0.8333, 0.0, 0.9167, 0.0, 0.9167, 0.25, 0.8333, 0.25, 0.8333, 0.25, 0.9167, 0.25, 0.9167, 0.5, 0.8333, 0.5, 0.9167, 0.5, 1.0, 0.5, 1.0, 0.75, 0.9167, 0.75, 0.9167, 0.75, 1.0, 0.75, 1.0, 1.0, 0.9167, 1.0, 0.9167, 0.0, 1.0, 0.0, 1.0, 0.25, 0.9167, 0.25, 0.9167, 0.25, 1.0, 0.25, 1.0, 0.5, 0.9167, 0.5, 2.22e-16, 0.5, 0.08333, 0.5, 0.08333, 0.75, 2.22e-16, 0.75, 2.22e-16, 0.75, 0.08333, 0.75, 0.08333, 1.0, 2.22e-16, 1.0, 2.22e-16, 0.0, 0.08333, 0.0, 0.08333, 0.25, 2.22e-16, 0.25, 2.22e-16, 0.25, 0.08333, 0.25, 0.08333, 0.5, 2.22e-16, 0.5, 0.08333, 0.5, 0.1667, 0.5, 0.1667, 0.75, 0.08333, 0.75, 0.08333, 0.75, 0.1667, 0.75, 0.1667, 1.0, 0.08333, 1.0, 0.08333, 0.0, 0.1667, 0.0, 0.1667, 0.25, 0.08333, 0.25, 0.08333, 0.25, 0.1667, 0.25, 0.1667, 0.5, 0.08333, 0.5, 0.1667, 0.5, 0.25, 0.5, 0.25, 0.75, 0.1667, 0.75, 0.1667, 0.75, 0.25, 0.75, 0.25, 1.0, 0.1667, 1.0, 0.1667, 0.0, 0.25, 0.0, 0.25, 0.25, 0.1667, 0.25, 0.1667, 0.25, 0.25, 0.25, 0.25, 0.5, 0.1667, 0.5, 0.25, 0.5, 0.3333, 0.5, 0.3333, 0.75, 0.25, 0.75, 0.25, 0.75, 0.3333, 0.75, 0.3333, 1.0, 0.25, 1.0, 0.25, 0.0, 0.3333, 0.0, 0.3333, 0.25, 0.25, 0.25, 0.25, 0.25, 0.3333, 0.25, 0.3333, 0.5, 0.25, 0.5, 0.3333, 0.5, 0.4167, 0.5, 0.4167, 0.75, 0.3333, 0.75, 0.3333, 0.75, 0.4167, 0.75, 0.4167, 1.0, 0.3333, 1.0, 0.3333, 0.0, 0.4167, 0.0, 0.4167, 0.25, 0.3333, 0.25, 0.3333, 0.25, 0.4167, 0.25, 0.4167, 0.5, 0.3333, 0.5, 0.4167, 0.5, 0.5, 0.5, 0.5, 0.75, 0.4167, 0.75, 0.4167, 0.75, 0.5, 0.75, 0.5, 1.0, 0.4167, 1.0, 0.4167, 0.0, 0.5, 0.0, 0.5, 0.25, 0.4167, 0.25, 0.4167, 0.25, 0.5, 0.25, 0.5, 0.5, 0.4167, 0.5])
me_torus_429.materials.append(mat_fortart2_wood_018)
me_torus_429.update()
me_cone_2490 = bpy.data.meshes.new('Cone.2490')
me_cone_2490.from_pydata([(0.0, 0.1, -1.4), (0.0, 0.1, 1.4), (0.07071, 0.07071, -1.4), (0.07071, 0.07071, 1.4), (0.1, 0.0, -1.4), (0.1, 0.0, 1.4), (0.07071, -0.07071, -1.4), (0.07071, -0.07071, 1.4), (0.0, -0.1, -1.4), (0.0, -0.1, 1.4), (-0.07071, -0.07071, -1.4), (-0.07071, -0.07071, 1.4), (-0.1, 0.0, -1.4), (-0.1, 0.0, 1.4), (-0.07071, 0.07071, -1.4), (-0.07071, 0.07071, 1.4)], [], [(0, 1, 3, 2), (2, 3, 5, 4), (4, 5, 7, 6), (6, 7, 9, 8), (8, 9, 11, 10), (10, 11, 13, 12), (3, 1, 15, 13, 11, 9, 7, 5), (12, 13, 15, 14), (14, 15, 1, 0), (0, 2, 4, 6, 8, 10, 12, 14)])
_uv = me_cone_2490.uv_layers.new(name='UVMap')
_uv.uv.foreach_set('vector', [1.0, 0.5, 1.0, 1.0, 0.875, 1.0, 0.875, 0.5, 0.875, 0.5, 0.875, 1.0, 0.75, 1.0, 0.75, 0.5, 0.75, 0.5, 0.75, 1.0, 0.625, 1.0, 0.625, 0.5, 0.625, 0.5, 0.625, 1.0, 0.5, 1.0, 0.5, 0.5, 0.5, 0.5, 0.5, 1.0, 0.375, 1.0, 0.375, 0.5, 0.375, 0.5, 0.375, 1.0, 0.25, 1.0, 0.25, 0.5, 0.4197, 0.4197, 0.25, 0.49, 0.08029, 0.4197, 0.01, 0.25, 0.08029, 0.08029, 0.25, 0.01, 0.4197, 0.08029, 0.49, 0.25, 0.25, 0.5, 0.25, 1.0, 0.125, 1.0, 0.125, 0.5, 0.125, 0.5, 0.125, 1.0, 0.0, 1.0, 0.0, 0.5, 0.75, 0.49, 0.9197, 0.4197, 0.99, 0.25, 0.9197, 0.08029, 0.75, 0.01, 0.5803, 0.08029, 0.51, 0.25, 0.5803, 0.4197])
me_cone_2490.materials.append(mat_fortart2_iron_019)
me_cone_2490.update()
me_cube_2719 = bpy.data.meshes.new('Cube.2719')
me_cube_2719.from_pydata([(-0.07, -1.9, -0.115), (-0.07, -1.9, 0.115), (-0.07, 1.9, -0.115), (-0.07, 1.9, 0.115), (0.07, -1.9, -0.115), (0.07, -1.9, 0.115), (0.07, 1.9, -0.115), (0.07, 1.9, 0.115)], [], [(0, 1, 3, 2), (2, 3, 7, 6), (6, 7, 5, 4), (4, 5, 1, 0), (2, 6, 4, 0), (7, 3, 1, 5)])
_uv = me_cube_2719.uv_layers.new(name='UVMap')
_uv.uv.foreach_set('vector', [0.375, 0.0, 0.625, 0.0, 0.625, 0.25, 0.375, 0.25, 0.375, 0.25, 0.625, 0.25, 0.625, 0.5, 0.375, 0.5, 0.375, 0.5, 0.625, 0.5, 0.625, 0.75, 0.375, 0.75, 0.375, 0.75, 0.625, 0.75, 0.625, 1.0, 0.375, 1.0, 0.125, 0.5, 0.375, 0.5, 0.375, 0.75, 0.125, 0.75, 0.625, 0.5, 0.875, 0.5, 0.875, 0.75, 0.625, 0.75])
me_cube_2719.materials.append(mat_fortart2_wood_018)
me_cube_2719.update()
me_cube_2720 = bpy.data.meshes.new('Cube.2720')
me_cube_2720.from_pydata([(-0.07, -1.9, -0.115), (-0.07, -1.9, 0.115), (-0.07, 1.9, -0.115), (-0.07, 1.9, 0.115), (0.07, -1.9, -0.115), (0.07, -1.9, 0.115), (0.07, 1.9, -0.115), (0.07, 1.9, 0.115)], [], [(0, 1, 3, 2), (2, 3, 7, 6), (6, 7, 5, 4), (4, 5, 1, 0), (2, 6, 4, 0), (7, 3, 1, 5)])
_uv = me_cube_2720.uv_layers.new(name='UVMap')
_uv.uv.foreach_set('vector', [0.375, 0.0, 0.625, 0.0, 0.625, 0.25, 0.375, 0.25, 0.375, 0.25, 0.625, 0.25, 0.625, 0.5, 0.375, 0.5, 0.375, 0.5, 0.625, 0.5, 0.625, 0.75, 0.375, 0.75, 0.375, 0.75, 0.625, 0.75, 0.625, 1.0, 0.375, 1.0, 0.125, 0.5, 0.375, 0.5, 0.375, 0.75, 0.125, 0.75, 0.625, 0.5, 0.875, 0.5, 0.875, 0.75, 0.625, 0.75])
me_cube_2720.materials.append(mat_fortart2_wood_018)
me_cube_2720.update()
me_cube_2721 = bpy.data.meshes.new('Cube.2721')
me_cube_2721.from_pydata([(-0.425, -0.425, -0.425), (-0.425, -0.425, 0.425), (-0.425, 0.425, -0.425), (-0.425, 0.425, 0.425), (0.425, -0.425, -0.425), (0.425, -0.425, 0.425), (0.425, 0.425, -0.425), (0.425, 0.425, 0.425)], [], [(0, 1, 3, 2), (2, 3, 7, 6), (6, 7, 5, 4), (4, 5, 1, 0), (2, 6, 4, 0), (7, 3, 1, 5)])
_uv = me_cube_2721.uv_layers.new(name='UVMap')
_uv.uv.foreach_set('vector', [0.375, 0.0, 0.625, 0.0, 0.625, 0.25, 0.375, 0.25, 0.375, 0.25, 0.625, 0.25, 0.625, 0.5, 0.375, 0.5, 0.375, 0.5, 0.625, 0.5, 0.625, 0.75, 0.375, 0.75, 0.375, 0.75, 0.625, 0.75, 0.625, 1.0, 0.375, 1.0, 0.125, 0.5, 0.375, 0.5, 0.375, 0.75, 0.125, 0.75, 0.625, 0.5, 0.875, 0.5, 0.875, 0.75, 0.625, 0.75])
me_cube_2721.materials.append(mat_fortart2_leather_light_014)
me_cube_2721.update()
me_cube_2722 = bpy.data.meshes.new('Cube.2722')
me_cube_2722.from_pydata([(-0.425, -0.425, -0.425), (-0.425, -0.425, 0.425), (-0.425, 0.425, -0.425), (-0.425, 0.425, 0.425), (0.425, -0.425, -0.425), (0.425, -0.425, 0.425), (0.425, 0.425, -0.425), (0.425, 0.425, 0.425)], [], [(0, 1, 3, 2), (2, 3, 7, 6), (6, 7, 5, 4), (4, 5, 1, 0), (2, 6, 4, 0), (7, 3, 1, 5)])
_uv = me_cube_2722.uv_layers.new(name='UVMap')
_uv.uv.foreach_set('vector', [0.375, 0.0, 0.625, 0.0, 0.625, 0.25, 0.375, 0.25, 0.375, 0.25, 0.625, 0.25, 0.625, 0.5, 0.375, 0.5, 0.375, 0.5, 0.625, 0.5, 0.625, 0.75, 0.375, 0.75, 0.375, 0.75, 0.625, 0.75, 0.625, 1.0, 0.375, 1.0, 0.125, 0.5, 0.375, 0.5, 0.375, 0.75, 0.125, 0.75, 0.625, 0.5, 0.875, 0.5, 0.875, 0.75, 0.625, 0.75])
me_cube_2722.materials.append(mat_fortart2_leather_light_014)
me_cube_2722.update()
me_cone_2491 = bpy.data.meshes.new('Cone.2491')
me_cone_2491.from_pydata([(0.0, 0.1, -1.192), (0.0, 0.06, 1.192), (0.07071, 0.07071, -1.192), (0.04243, 0.04243, 1.192), (0.1, 0.0, -1.192), (0.06, 0.0, 1.192), (0.07071, -0.07071, -1.192), (0.04243, -0.04243, 1.192), (0.0, -0.1, -1.192), (0.0, -0.06, 1.192), (-0.07071, -0.07071, -1.192), (-0.04243, -0.04243, 1.192), (-0.1, 0.0, -1.192), (-0.06, 0.0, 1.192), (-0.07071, 0.07071, -1.192), (-0.04243, 0.04243, 1.192)], [], [(0, 1, 3, 2), (2, 3, 5, 4), (4, 5, 7, 6), (6, 7, 9, 8), (8, 9, 11, 10), (10, 11, 13, 12), (3, 1, 15, 13, 11, 9, 7, 5), (12, 13, 15, 14), (14, 15, 1, 0), (0, 2, 4, 6, 8, 10, 12, 14)])
_uv = me_cone_2491.uv_layers.new(name='UVMap')
_uv.uv.foreach_set('vector', [1.0, 0.5, 1.0, 1.0, 0.875, 1.0, 0.875, 0.5, 0.875, 0.5, 0.875, 1.0, 0.75, 1.0, 0.75, 0.5, 0.75, 0.5, 0.75, 1.0, 0.625, 1.0, 0.625, 0.5, 0.625, 0.5, 0.625, 1.0, 0.5, 1.0, 0.5, 0.5, 0.5, 0.5, 0.5, 1.0, 0.375, 1.0, 0.375, 0.5, 0.375, 0.5, 0.375, 1.0, 0.25, 1.0, 0.25, 0.5, 0.4197, 0.4197, 0.25, 0.49, 0.08029, 0.4197, 0.01, 0.25, 0.08029, 0.08029, 0.25, 0.01, 0.4197, 0.08029, 0.49, 0.25, 0.25, 0.5, 0.25, 1.0, 0.125, 1.0, 0.125, 0.5, 0.125, 0.5, 0.125, 1.0, 0.0, 1.0, 0.0, 0.5, 0.75, 0.49, 0.9197, 0.4197, 0.99, 0.25, 0.9197, 0.08029, 0.75, 0.01, 0.5803, 0.08029, 0.51, 0.25, 0.5803, 0.4197])
me_cone_2491.materials.append(mat_fortart2_wood_018)
me_cone_2491.update()

# ---- objects
ob_wrecked_caravan = bpy.data.objects.new('wrecked_caravan', None)
ob_wagonbed = bpy.data.objects.new('WagonBed', me_cube_2716)
ob_brokenwheel = bpy.data.objects.new('BrokenWheel', me_torus_426)
ob_axle_002 = bpy.data.objects.new('Axle.002', me_cone_2487)
ob_brokenwheel_001 = bpy.data.objects.new('BrokenWheel.001', me_torus_427)
ob_axle_003 = bpy.data.objects.new('Axle.003', me_cone_2488)
ob_sideboard = bpy.data.objects.new('SideBoard', me_cube_2717)
ob_sideboard_001 = bpy.data.objects.new('SideBoard.001', me_cube_2718)
ob_brokenwheel_002 = bpy.data.objects.new('BrokenWheel.002', me_torus_428)
ob_axle_004 = bpy.data.objects.new('Axle.004', me_cone_2489)
ob_brokenwheel_003 = bpy.data.objects.new('BrokenWheel.003', me_torus_429)
ob_axle_005 = bpy.data.objects.new('Axle.005', me_cone_2490)
ob_sideboard_002 = bpy.data.objects.new('SideBoard.002', me_cube_2719)
ob_sideboard_003 = bpy.data.objects.new('SideBoard.003', me_cube_2720)
ob_cargocrate = bpy.data.objects.new('CargoCrate', me_cube_2721)
ob_cargocrate_001 = bpy.data.objects.new('CargoCrate.001', me_cube_2722)
ob_snappedshaft = bpy.data.objects.new('SnappedShaft', me_cone_2491)

# ---- transforms, parenting, visibility, modifiers, constraints
ob_wrecked_caravan.location = (0.0, 0.0, 0.0)
ob_wagonbed.parent = ob_wrecked_caravan
ob_wagonbed.location = (0.0, 0.0, 0.8)
ob_wagonbed.rotation_euler = (0.0, 0.12, 0.1)
_m = ob_wagonbed.modifiers.new('Hand softened edges', 'BEVEL')
_m.width = 0.025
_m.width_pct = 0.025
_m.segments = 2
_m.angle_limit = 0.6109
ob_brokenwheel.parent = ob_wrecked_caravan
ob_brokenwheel.location = (-1.2, -1.2, 0.6)
ob_brokenwheel.rotation_euler = (0.0, 1.571, 0.0)
_m = ob_brokenwheel.modifiers.new('Hand softened edges', 'BEVEL')
_m.width = 0.025
_m.width_pct = 0.025
_m.segments = 2
_m.angle_limit = 0.6109
ob_axle_002.parent = ob_wrecked_caravan
ob_axle_002.location = (0.0, -1.2, 0.6)
ob_axle_002.rotation_euler = (1.571, -0.0, 1.571)
_m = ob_axle_002.modifiers.new('Hand softened edges', 'BEVEL')
_m.width = 0.025
_m.width_pct = 0.025
_m.segments = 2
_m.angle_limit = 0.6109
ob_brokenwheel_001.parent = ob_wrecked_caravan
ob_brokenwheel_001.location = (-1.2, 1.2, 0.6)
ob_brokenwheel_001.rotation_euler = (0.0, 1.571, 0.0)
_m = ob_brokenwheel_001.modifiers.new('Hand softened edges', 'BEVEL')
_m.width = 0.025
_m.width_pct = 0.025
_m.segments = 2
_m.angle_limit = 0.6109
ob_axle_003.parent = ob_wrecked_caravan
ob_axle_003.location = (0.0, 1.2, 0.6)
ob_axle_003.rotation_euler = (1.571, -0.0, 1.571)
_m = ob_axle_003.modifiers.new('Hand softened edges', 'BEVEL')
_m.width = 0.025
_m.width_pct = 0.025
_m.segments = 2
_m.angle_limit = 0.6109
ob_sideboard.parent = ob_wrecked_caravan
ob_sideboard.location = (-1.2, 0.0, 1.05)
_m = ob_sideboard.modifiers.new('Hand softened edges', 'BEVEL')
_m.width = 0.025
_m.width_pct = 0.025
_m.segments = 2
_m.angle_limit = 0.6109
ob_sideboard_001.parent = ob_wrecked_caravan
ob_sideboard_001.location = (-1.2, 0.0, 1.4)
_m = ob_sideboard_001.modifiers.new('Hand softened edges', 'BEVEL')
_m.width = 0.025
_m.width_pct = 0.025
_m.segments = 2
_m.angle_limit = 0.6109
ob_brokenwheel_002.parent = ob_wrecked_caravan
ob_brokenwheel_002.location = (1.2, -1.2, 0.6)
ob_brokenwheel_002.rotation_euler = (0.0, 1.571, 0.0)
_m = ob_brokenwheel_002.modifiers.new('Hand softened edges', 'BEVEL')
_m.width = 0.025
_m.width_pct = 0.025
_m.segments = 2
_m.angle_limit = 0.6109
ob_axle_004.parent = ob_wrecked_caravan
ob_axle_004.location = (0.0, -1.2, 0.6)
ob_axle_004.rotation_euler = (1.571, -0.0, 1.571)
_m = ob_axle_004.modifiers.new('Hand softened edges', 'BEVEL')
_m.width = 0.025
_m.width_pct = 0.025
_m.segments = 2
_m.angle_limit = 0.6109
ob_brokenwheel_003.parent = ob_wrecked_caravan
ob_brokenwheel_003.location = (1.2, 1.2, 0.6)
ob_brokenwheel_003.rotation_euler = (0.0, 1.571, 0.0)
_m = ob_brokenwheel_003.modifiers.new('Hand softened edges', 'BEVEL')
_m.width = 0.025
_m.width_pct = 0.025
_m.segments = 2
_m.angle_limit = 0.6109
ob_axle_005.parent = ob_wrecked_caravan
ob_axle_005.location = (0.0, 1.2, 0.6)
ob_axle_005.rotation_euler = (1.571, -0.0, 1.571)
_m = ob_axle_005.modifiers.new('Hand softened edges', 'BEVEL')
_m.width = 0.025
_m.width_pct = 0.025
_m.segments = 2
_m.angle_limit = 0.6109
ob_sideboard_002.parent = ob_wrecked_caravan
ob_sideboard_002.location = (1.2, 0.0, 1.05)
_m = ob_sideboard_002.modifiers.new('Hand softened edges', 'BEVEL')
_m.width = 0.025
_m.width_pct = 0.025
_m.segments = 2
_m.angle_limit = 0.6109
ob_sideboard_003.parent = ob_wrecked_caravan
ob_sideboard_003.location = (1.2, 0.0, 1.4)
_m = ob_sideboard_003.modifiers.new('Hand softened edges', 'BEVEL')
_m.width = 0.025
_m.width_pct = 0.025
_m.segments = 2
_m.angle_limit = 0.6109
ob_cargocrate.parent = ob_wrecked_caravan
ob_cargocrate.location = (-0.5, -0.6, 1.4)
_m = ob_cargocrate.modifiers.new('Hand softened edges', 'BEVEL')
_m.width = 0.025
_m.width_pct = 0.025
_m.segments = 2
_m.angle_limit = 0.6109
ob_cargocrate_001.parent = ob_wrecked_caravan
ob_cargocrate_001.location = (0.4, 0.8, 1.4)
_m = ob_cargocrate_001.modifiers.new('Hand softened edges', 'BEVEL')
_m.width = 0.025
_m.width_pct = 0.025
_m.segments = 2
_m.angle_limit = 0.6109
ob_snappedshaft.parent = ob_wrecked_caravan
ob_snappedshaft.location = (0.85, -2.85, 0.525)
ob_snappedshaft.rotation_euler = (1.804, 1.555e-08, 0.1297)
_m = ob_snappedshaft.modifiers.new('Hand softened edges', 'BEVEL')
_m.width = 0.025
_m.width_pct = 0.025
_m.segments = 2
_m.angle_limit = 0.6109

# ---- collection membership
scene.collection.objects.link(ob_wrecked_caravan)
scene.collection.objects.link(ob_wagonbed)
scene.collection.objects.link(ob_brokenwheel)
scene.collection.objects.link(ob_axle_002)
scene.collection.objects.link(ob_brokenwheel_001)
scene.collection.objects.link(ob_axle_003)
scene.collection.objects.link(ob_sideboard)
scene.collection.objects.link(ob_sideboard_001)
scene.collection.objects.link(ob_brokenwheel_002)
scene.collection.objects.link(ob_axle_004)
scene.collection.objects.link(ob_brokenwheel_003)
scene.collection.objects.link(ob_axle_005)
scene.collection.objects.link(ob_sideboard_002)
scene.collection.objects.link(ob_sideboard_003)
scene.collection.objects.link(ob_cargocrate)
scene.collection.objects.link(ob_cargocrate_001)
scene.collection.objects.link(ob_snappedshaft)

# ---- scene / render settings (as saved in the file)
scene.frame_start = 1; scene.frame_end = 25; scene.frame_set(1)
scene.render.engine = 'BLENDER_EEVEE_NEXT'
scene.render.image_settings.exr_codec = 'NONE'
scene.render.fps = 30
scene.render.use_bake_clear = False
scene.render.bake_margin = 0
scene.render.bake_bias = 0.0
scene.render.bake_samples = 0
scene.render.simplify_subdivision_render = 0
scene.render.simplify_child_particles_render = 0.0
scene.render.compositor_device = 'GPU'
scene.eevee.use_volume_custom_range = False
scene.eevee.gtao_distance = 0.0
scene.eevee.use_fast_gi = False
scene.eevee.fast_gi_thickness_near = 0.1
scene.eevee.fast_gi_thickness_far = 0.0
scene.eevee.ray_tracing_options.screen_trace_thickness = 0.1
bpy.context.view_layer.update()

# ---- added for rendering (the .blend has no active camera and no usable light): camera, sun + grey world if the file has none
cam_auto = bpy.data.cameras.new('AutoCamera')
cam_auto.lens = 50.0
cam_auto.sensor_width = 36.0
cam_auto.clip_end = 1000.0
ob_auto_camera = bpy.data.objects.new('AutoCamera', cam_auto)
scene.collection.objects.link(ob_auto_camera)
ob_auto_camera.location = (6.56399, -8.83609, 6.05896)
ob_auto_camera.rotation_euler = (1.09748, -7.21219e-08, 0.694738)
scene.camera = ob_auto_camera
light_auto_sun = bpy.data.lights.new('AutoSun', 'SUN')
light_auto_sun.energy = 3.0
light_auto_sun.angle = 0.0523599
ob_auto_sun = bpy.data.objects.new('AutoSun', light_auto_sun)
scene.collection.objects.link(ob_auto_sun)
ob_auto_sun.rotation_euler = (0.872665, 0.174533, 0.523599)
if scene.world is None:
    world_auto = bpy.data.worlds.new('AutoWorld')
    world_auto.color = (0.3, 0.3, 0.3)
    scene.world = world_auto
bpy.context.view_layer.update()
